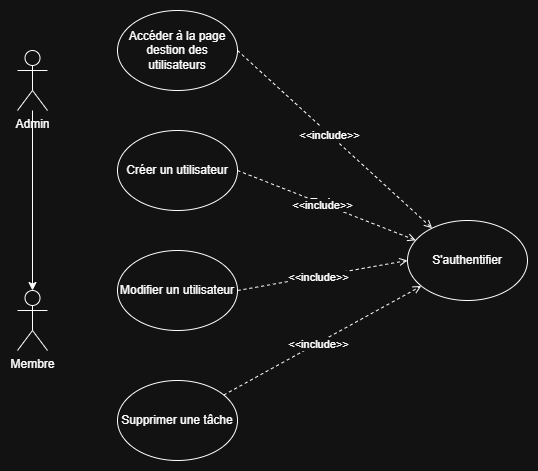

The diagram above was exported from draw.io. Its source (the exported page's mxGraphModel, read from the mxfile embedded in the PNG):
<mxGraphModel dx="1687" dy="984" grid="1" gridSize="10" guides="1" tooltips="1" connect="1" arrows="1" fold="1" page="1" pageScale="1" pageWidth="827" pageHeight="1169" math="0" shadow="0">
  <root>
    <mxCell id="0" />
    <mxCell id="1" parent="0" />
    <mxCell id="3m7l3Tb9EBSJ5FHAX5rO-6" value="" style="edgeStyle=orthogonalEdgeStyle;rounded=0;orthogonalLoop=1;jettySize=auto;html=1;" edge="1" parent="1" source="3m7l3Tb9EBSJ5FHAX5rO-1" target="3m7l3Tb9EBSJ5FHAX5rO-5">
      <mxGeometry relative="1" as="geometry" />
    </mxCell>
    <mxCell id="3m7l3Tb9EBSJ5FHAX5rO-1" value="Admin" style="shape=umlActor;verticalLabelPosition=bottom;verticalAlign=top;html=1;outlineConnect=0;" vertex="1" parent="1">
      <mxGeometry x="70" y="210" width="30" height="60" as="geometry" />
    </mxCell>
    <mxCell id="3m7l3Tb9EBSJ5FHAX5rO-5" value="Membre" style="shape=umlActor;verticalLabelPosition=bottom;verticalAlign=top;html=1;outlineConnect=0;" vertex="1" parent="1">
      <mxGeometry x="70" y="450" width="30" height="60" as="geometry" />
    </mxCell>
    <mxCell id="3m7l3Tb9EBSJ5FHAX5rO-8" value="Accéder à la page destion des utilisateurs" style="ellipse;whiteSpace=wrap;html=1;" vertex="1" parent="1">
      <mxGeometry x="170" y="170" width="120" height="80" as="geometry" />
    </mxCell>
    <mxCell id="3m7l3Tb9EBSJ5FHAX5rO-9" value="Créer un utilisateur" style="ellipse;whiteSpace=wrap;html=1;" vertex="1" parent="1">
      <mxGeometry x="170" y="290" width="120" height="80" as="geometry" />
    </mxCell>
    <mxCell id="3m7l3Tb9EBSJ5FHAX5rO-10" value="Modifier un utilisateur" style="ellipse;whiteSpace=wrap;html=1;" vertex="1" parent="1">
      <mxGeometry x="170" y="410" width="120" height="80" as="geometry" />
    </mxCell>
    <mxCell id="3m7l3Tb9EBSJ5FHAX5rO-11" value="Supprimer une tâche" style="ellipse;whiteSpace=wrap;html=1;" vertex="1" parent="1">
      <mxGeometry x="170" y="540" width="120" height="80" as="geometry" />
    </mxCell>
    <mxCell id="3m7l3Tb9EBSJ5FHAX5rO-12" value="S'authentifier" style="ellipse;whiteSpace=wrap;html=1;" vertex="1" parent="1">
      <mxGeometry x="460" y="380" width="120" height="80" as="geometry" />
    </mxCell>
    <mxCell id="3m7l3Tb9EBSJ5FHAX5rO-13" value="" style="endArrow=open;dashed=1;html=1;rounded=0;exitX=1;exitY=0.5;exitDx=0;exitDy=0;endFill=0;" edge="1" parent="1" source="3m7l3Tb9EBSJ5FHAX5rO-8" target="3m7l3Tb9EBSJ5FHAX5rO-12">
      <mxGeometry width="50" height="50" relative="1" as="geometry">
        <mxPoint x="410" y="210" as="sourcePoint" />
        <mxPoint x="460" y="160" as="targetPoint" />
      </mxGeometry>
    </mxCell>
    <mxCell id="3m7l3Tb9EBSJ5FHAX5rO-14" value="Text" style="edgeLabel;html=1;align=center;verticalAlign=middle;resizable=0;points=[];" vertex="1" connectable="0" parent="3m7l3Tb9EBSJ5FHAX5rO-13">
      <mxGeometry x="-0.0667" y="1" relative="1" as="geometry">
        <mxPoint x="-1" as="offset" />
      </mxGeometry>
    </mxCell>
    <mxCell id="3m7l3Tb9EBSJ5FHAX5rO-15" value="&amp;lt;&amp;lt;include&amp;gt;&amp;gt;" style="edgeLabel;html=1;align=center;verticalAlign=middle;resizable=0;points=[];" vertex="1" connectable="0" parent="3m7l3Tb9EBSJ5FHAX5rO-13">
      <mxGeometry x="-0.0546" y="-1" relative="1" as="geometry">
        <mxPoint as="offset" />
      </mxGeometry>
    </mxCell>
    <mxCell id="3m7l3Tb9EBSJ5FHAX5rO-16" value="" style="endArrow=open;dashed=1;html=1;rounded=0;exitX=1;exitY=0.5;exitDx=0;exitDy=0;endFill=0;" edge="1" parent="1" source="3m7l3Tb9EBSJ5FHAX5rO-9" target="3m7l3Tb9EBSJ5FHAX5rO-12">
      <mxGeometry width="50" height="50" relative="1" as="geometry">
        <mxPoint x="300" y="220" as="sourcePoint" />
        <mxPoint x="495" y="398" as="targetPoint" />
      </mxGeometry>
    </mxCell>
    <mxCell id="3m7l3Tb9EBSJ5FHAX5rO-17" value="Text" style="edgeLabel;html=1;align=center;verticalAlign=middle;resizable=0;points=[];" vertex="1" connectable="0" parent="3m7l3Tb9EBSJ5FHAX5rO-16">
      <mxGeometry x="-0.0667" y="1" relative="1" as="geometry">
        <mxPoint x="-1" as="offset" />
      </mxGeometry>
    </mxCell>
    <mxCell id="3m7l3Tb9EBSJ5FHAX5rO-18" value="&amp;lt;&amp;lt;include&amp;gt;&amp;gt;" style="edgeLabel;html=1;align=center;verticalAlign=middle;resizable=0;points=[];" vertex="1" connectable="0" parent="3m7l3Tb9EBSJ5FHAX5rO-16">
      <mxGeometry x="-0.0546" y="-1" relative="1" as="geometry">
        <mxPoint as="offset" />
      </mxGeometry>
    </mxCell>
    <mxCell id="3m7l3Tb9EBSJ5FHAX5rO-19" value="" style="endArrow=open;dashed=1;html=1;rounded=0;exitX=1;exitY=0.5;exitDx=0;exitDy=0;endFill=0;entryX=0;entryY=0.5;entryDx=0;entryDy=0;" edge="1" parent="1" source="3m7l3Tb9EBSJ5FHAX5rO-10" target="3m7l3Tb9EBSJ5FHAX5rO-12">
      <mxGeometry width="50" height="50" relative="1" as="geometry">
        <mxPoint x="300" y="340" as="sourcePoint" />
        <mxPoint x="478" y="410" as="targetPoint" />
      </mxGeometry>
    </mxCell>
    <mxCell id="3m7l3Tb9EBSJ5FHAX5rO-20" value="Text" style="edgeLabel;html=1;align=center;verticalAlign=middle;resizable=0;points=[];" vertex="1" connectable="0" parent="3m7l3Tb9EBSJ5FHAX5rO-19">
      <mxGeometry x="-0.0667" y="1" relative="1" as="geometry">
        <mxPoint x="-1" as="offset" />
      </mxGeometry>
    </mxCell>
    <mxCell id="3m7l3Tb9EBSJ5FHAX5rO-21" value="&amp;lt;&amp;lt;include&amp;gt;&amp;gt;" style="edgeLabel;html=1;align=center;verticalAlign=middle;resizable=0;points=[];" vertex="1" connectable="0" parent="3m7l3Tb9EBSJ5FHAX5rO-19">
      <mxGeometry x="-0.0546" y="-1" relative="1" as="geometry">
        <mxPoint as="offset" />
      </mxGeometry>
    </mxCell>
    <mxCell id="3m7l3Tb9EBSJ5FHAX5rO-22" value="" style="endArrow=open;dashed=1;html=1;rounded=0;endFill=0;" edge="1" parent="1" source="3m7l3Tb9EBSJ5FHAX5rO-11" target="3m7l3Tb9EBSJ5FHAX5rO-12">
      <mxGeometry width="50" height="50" relative="1" as="geometry">
        <mxPoint x="310" y="350" as="sourcePoint" />
        <mxPoint x="488" y="420" as="targetPoint" />
      </mxGeometry>
    </mxCell>
    <mxCell id="3m7l3Tb9EBSJ5FHAX5rO-23" value="Text" style="edgeLabel;html=1;align=center;verticalAlign=middle;resizable=0;points=[];" vertex="1" connectable="0" parent="3m7l3Tb9EBSJ5FHAX5rO-22">
      <mxGeometry x="-0.0667" y="1" relative="1" as="geometry">
        <mxPoint x="-1" as="offset" />
      </mxGeometry>
    </mxCell>
    <mxCell id="3m7l3Tb9EBSJ5FHAX5rO-24" value="&amp;lt;&amp;lt;include&amp;gt;&amp;gt;" style="edgeLabel;html=1;align=center;verticalAlign=middle;resizable=0;points=[];" vertex="1" connectable="0" parent="3m7l3Tb9EBSJ5FHAX5rO-22">
      <mxGeometry x="-0.0546" y="-1" relative="1" as="geometry">
        <mxPoint as="offset" />
      </mxGeometry>
    </mxCell>
  </root>
</mxGraphModel>